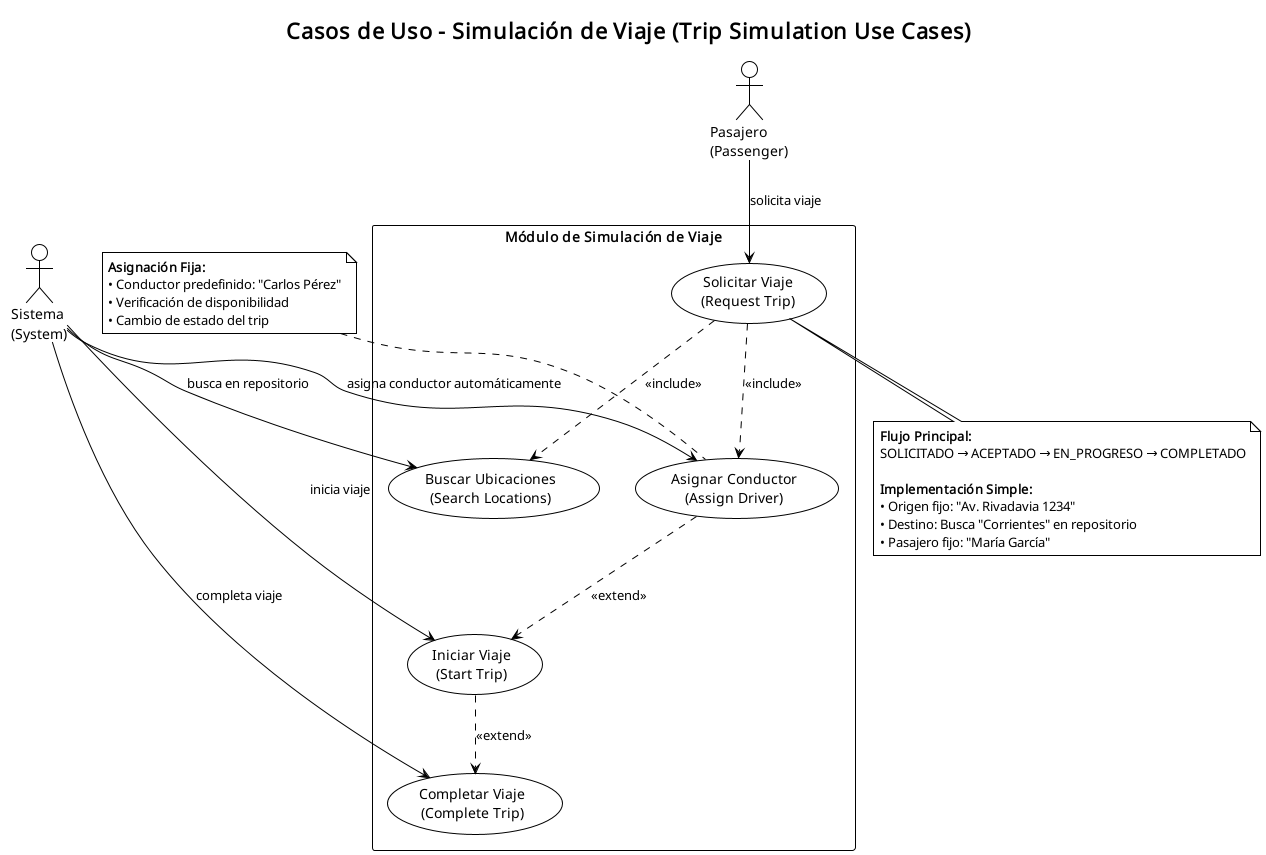

The diagram above was rendered by PlantUML. Its source (embedded in the PNG):
@startuml casos-uso-simulacion-viaje
!theme plain
title Casos de Uso - Simulación de Viaje (Trip Simulation Use Cases)

' Actores
actor "Pasajero\n(Passenger)" as Pasajero
actor "Sistema\n(System)" as Sistema

' Límite del sistema
rectangle "Módulo de Simulación de Viaje" {
    usecase "Solicitar Viaje\n(Request Trip)" as UC1
    usecase "Asignar Conductor\n(Assign Driver)" as UC2
    usecase "Iniciar Viaje\n(Start Trip)" as UC3
    usecase "Completar Viaje\n(Complete Trip)" as UC4
    usecase "Buscar Ubicaciones\n(Search Locations)" as UC5
}

' Relaciones
Pasajero --> UC1 : solicita viaje
Sistema --> UC2 : asigna conductor automáticamente
Sistema --> UC3 : inicia viaje
Sistema --> UC4 : completa viaje
Sistema --> UC5 : busca en repositorio

' Dependencias (flujo secuencial)
UC1 ..> UC5 : <<include>>
UC1 ..> UC2 : <<include>>
UC2 ..> UC3 : <<extend>>
UC3 ..> UC4 : <<extend>>

note top of UC2
  **Asignación Fija:**
  • Conductor predefinido: "Carlos Pérez"
  • Verificación de disponibilidad
  • Cambio de estado del trip
end note

note bottom of UC1
  **Flujo Principal:**
  SOLICITADO → ACEPTADO → EN_PROGRESO → COMPLETADO
  
  **Implementación Simple:**
  • Origen fijo: "Av. Rivadavia 1234"
  • Destino: Busca "Corrientes" en repositorio
  • Pasajero fijo: "María García"
end note

@enduml